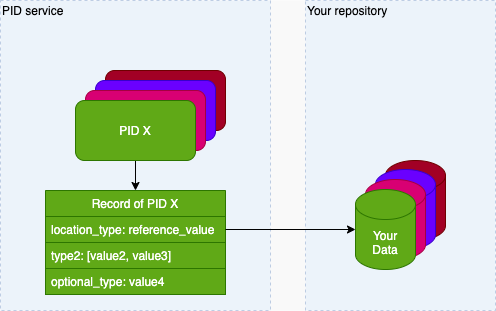

The diagram above was exported from draw.io. Its source (the exported page's mxGraphModel, read from the mxfile embedded in the PNG):
<mxGraphModel dx="676" dy="590" grid="1" gridSize="10" guides="1" tooltips="1" connect="1" arrows="1" fold="1" page="1" pageScale="1" pageWidth="1654" pageHeight="1169" math="0" shadow="0">
  <root>
    <mxCell id="0" />
    <mxCell id="1" parent="0" />
    <mxCell id="38" value="" style="rounded=0;whiteSpace=wrap;html=1;dashed=1;align=left;opacity=50;fillColor=#f5f5f5;fontColor=#333333;strokeColor=none;" parent="1" vertex="1">
      <mxGeometry x="205" y="190" width="495" height="310" as="geometry" />
    </mxCell>
    <mxCell id="29" value="" style="rounded=0;whiteSpace=wrap;html=1;noLabel=0;dashed=1;fillColor=#dae8fc;strokeColor=#6c8ebf;opacity=40;" parent="1" vertex="1">
      <mxGeometry x="205" y="190" width="270" height="310" as="geometry" />
    </mxCell>
    <mxCell id="7" style="edgeStyle=orthogonalEdgeStyle;rounded=0;orthogonalLoop=1;jettySize=auto;html=1;entryX=0.5;entryY=0;entryDx=0;entryDy=0;exitX=0.5;exitY=1;exitDx=0;exitDy=0;" parent="1" source="28" target="3" edge="1">
      <mxGeometry relative="1" as="geometry" />
    </mxCell>
    <mxCell id="2" value="PID X" style="rounded=1;whiteSpace=wrap;html=1;fillColor=#a20025;strokeColor=#6F0000;fontColor=#ffffff;" parent="1" vertex="1">
      <mxGeometry x="310" y="260" width="120" height="60" as="geometry" />
    </mxCell>
    <mxCell id="3" value="Record of PID X" style="swimlane;fontStyle=0;childLayout=stackLayout;horizontal=1;startSize=26;horizontalStack=0;resizeParent=1;resizeParentMax=0;resizeLast=0;collapsible=1;marginBottom=0;fillColor=#60a917;strokeColor=#2D7600;fontColor=#ffffff;" parent="1" vertex="1">
      <mxGeometry x="250" y="380" width="180" height="104" as="geometry" />
    </mxCell>
    <mxCell id="4" value="location_type: reference_value" style="text;align=left;verticalAlign=top;spacingLeft=4;spacingRight=4;overflow=hidden;rotatable=0;points=[[0,0.5],[1,0.5]];portConstraint=eastwest;fillColor=#60a917;strokeColor=#2D7600;fontColor=#ffffff;" parent="3" vertex="1">
      <mxGeometry y="26" width="180" height="26" as="geometry" />
    </mxCell>
    <mxCell id="5" value="type2: [value2, value3]" style="text;align=left;verticalAlign=top;spacingLeft=4;spacingRight=4;overflow=hidden;rotatable=0;points=[[0,0.5],[1,0.5]];portConstraint=eastwest;fillColor=#60a917;strokeColor=#2D7600;fontColor=#ffffff;" parent="3" vertex="1">
      <mxGeometry y="52" width="180" height="26" as="geometry" />
    </mxCell>
    <mxCell id="6" value="optional_type: value4" style="text;align=left;verticalAlign=top;spacingLeft=4;spacingRight=4;overflow=hidden;rotatable=0;points=[[0,0.5],[1,0.5]];portConstraint=eastwest;fillColor=#60a917;strokeColor=#2D7600;fontColor=#ffffff;" parent="3" vertex="1">
      <mxGeometry y="78" width="180" height="26" as="geometry" />
    </mxCell>
    <mxCell id="26" value="PID X" style="rounded=1;whiteSpace=wrap;html=1;fillColor=#6a00ff;strokeColor=#3700CC;fontColor=#ffffff;" parent="1" vertex="1">
      <mxGeometry x="300" y="270" width="120" height="60" as="geometry" />
    </mxCell>
    <mxCell id="27" value="PID X" style="rounded=1;whiteSpace=wrap;html=1;fillColor=#d80073;strokeColor=#A50040;fontColor=#ffffff;" parent="1" vertex="1">
      <mxGeometry x="290" y="280" width="120" height="60" as="geometry" />
    </mxCell>
    <mxCell id="28" value="PID X" style="rounded=1;whiteSpace=wrap;html=1;fillColor=#60a917;strokeColor=#2D7600;fontColor=#ffffff;" parent="1" vertex="1">
      <mxGeometry x="280" y="290" width="120" height="60" as="geometry" />
    </mxCell>
    <mxCell id="30" value="PID service" style="text;html=1;align=left;verticalAlign=middle;resizable=0;points=[];autosize=1;strokeColor=none;" parent="1" vertex="1">
      <mxGeometry x="205" y="190" width="80" height="20" as="geometry" />
    </mxCell>
    <mxCell id="31" value="" style="rounded=0;whiteSpace=wrap;html=1;noLabel=0;dashed=1;opacity=40;fillColor=#dae8fc;strokeColor=#6c8ebf;" parent="1" vertex="1">
      <mxGeometry x="510" y="190" width="190" height="310" as="geometry" />
    </mxCell>
    <mxCell id="32" value="Your repository" style="text;html=1;align=left;verticalAlign=middle;resizable=0;points=[];autosize=1;strokeColor=none;" parent="1" vertex="1">
      <mxGeometry x="510" y="190" width="100" height="20" as="geometry" />
    </mxCell>
    <mxCell id="33" value="Your&lt;br&gt;Data" style="shape=cylinder3;whiteSpace=wrap;html=1;boundedLbl=1;backgroundOutline=1;size=15;align=center;fillColor=#a20025;strokeColor=#6F0000;fontColor=#ffffff;" parent="1" vertex="1">
      <mxGeometry x="590" y="350" width="60" height="80" as="geometry" />
    </mxCell>
    <mxCell id="34" value="Your&lt;br&gt;Data" style="shape=cylinder3;whiteSpace=wrap;html=1;boundedLbl=1;backgroundOutline=1;size=15;align=center;fillColor=#6a00ff;strokeColor=#3700CC;fontColor=#ffffff;" parent="1" vertex="1">
      <mxGeometry x="580" y="359" width="60" height="80" as="geometry" />
    </mxCell>
    <mxCell id="35" value="Your&lt;br&gt;Data" style="shape=cylinder3;whiteSpace=wrap;html=1;boundedLbl=1;backgroundOutline=1;size=15;align=center;fillColor=#d80073;strokeColor=#A50040;fontColor=#ffffff;" parent="1" vertex="1">
      <mxGeometry x="570" y="369" width="60" height="80" as="geometry" />
    </mxCell>
    <mxCell id="36" value="Your&lt;br&gt;Data" style="shape=cylinder3;whiteSpace=wrap;html=1;boundedLbl=1;backgroundOutline=1;size=15;align=center;fillColor=#60a917;strokeColor=#2D7600;fontColor=#ffffff;" parent="1" vertex="1">
      <mxGeometry x="560" y="379" width="60" height="80" as="geometry" />
    </mxCell>
    <mxCell id="37" style="edgeStyle=orthogonalEdgeStyle;rounded=0;orthogonalLoop=1;jettySize=auto;html=1;entryX=0;entryY=0.5;entryDx=0;entryDy=0;entryPerimeter=0;shadow=0;" parent="1" source="4" target="36" edge="1">
      <mxGeometry relative="1" as="geometry" />
    </mxCell>
  </root>
</mxGraphModel>